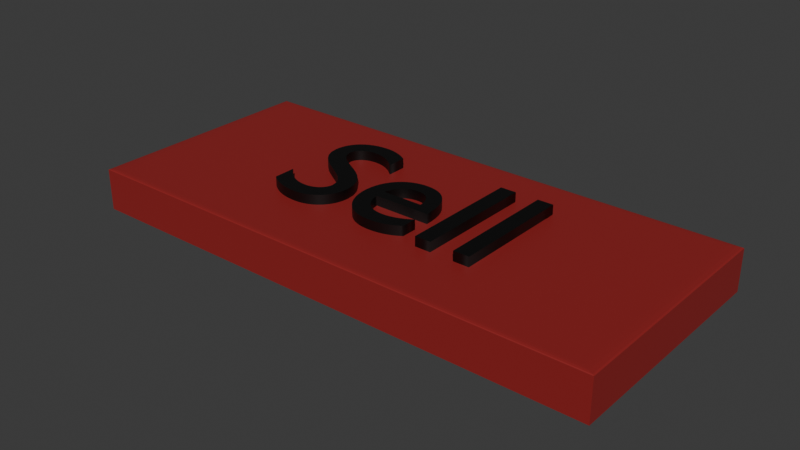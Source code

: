 # Source: SellButton.blend  (saved by Blender 4.5.88; exported with 4.5.12 LTS)
import bpy
from mathutils import Matrix  # noqa: F401  (used for matrix-valued properties, if any)

bpy.ops.wm.read_factory_settings(use_empty=True)
scene = bpy.context.scene
scene.name = 'Scene'

# ---- collections
col_collection = bpy.data.collections.new('Collection'); scene.collection.children.link(col_collection)

# ---- materials (node trees are filled in below, after node groups)
mat_material = bpy.data.materials.new('Material')
mat_material.alpha_threshold = 0.0
mat_material.roughness = 0.5
mat_material.line_color = (0.0, 0.0, 0.0, 1.0)
mat_material_001 = bpy.data.materials.new('Material.001')

# ---- material node trees
mat_material.use_nodes = True; mat_material.node_tree.nodes.clear()
_N = mat_material.node_tree.nodes; _L = mat_material.node_tree.links
n0 = _N.new('ShaderNodeOutputMaterial'); n0.name = 'Material Output'; n0.location = (200, 100)
n1 = _N.new('ShaderNodeBsdfPrincipled'); n1.name = 'Principled BSDF'; n1.location = (-200, 100)
n1.inputs[0].default_value = (0.2918, 0.01957, 0.01957, 1.0)
n1.inputs[3].default_value = 1.45
_L.new(n1.outputs[0], n0.inputs[0])
n0.is_active_output = True
mat_material_001.use_nodes = True; mat_material_001.node_tree.nodes.clear()
_N = mat_material_001.node_tree.nodes; _L = mat_material_001.node_tree.links
n0 = _N.new('ShaderNodeBsdfPrincipled'); n0.name = 'Principled BSDF'; n0.location = (-200, 100)
n0.inputs[0].default_value = (0.0, 0.0, 0.0, 1.0)
n1 = _N.new('ShaderNodeOutputMaterial'); n1.name = 'Material Output'; n1.location = (200, 100)
_L.new(n0.outputs[0], n1.inputs[0])
n1.is_active_output = True

# ---- world
world_world = bpy.data.worlds.new('World'); scene.world = world_world
world_world.use_nodes = True; world_world.node_tree.nodes.clear()
_N = world_world.node_tree.nodes; _L = world_world.node_tree.links
n0 = _N.new('ShaderNodeOutputWorld'); n0.name = 'World Output'; n0.location = (200, 100)
n1 = _N.new('ShaderNodeBackground'); n1.name = 'Background'; n1.location = (-200, 100)
n1.inputs[0].default_value = (0.05088, 0.05088, 0.05088, 1.0)
_L.new(n1.outputs[0], n0.inputs[0])
n0.is_active_output = True
world_world.color = (0.05088, 0.05088, 0.05088)
world_world.sun_shadow_jitter_overblur = 0.0

# ---- meshes
me_cube = bpy.data.meshes.new('Cube')
me_cube.from_pydata([(1.0, 1.0, -1.0), (1.0, -1.0, -1.0), (-1.0, 1.0, -1.0), (-1.0, -1.0, -1.0), (0.955, 0.955, 1.0), (1.0, 1.0, 0.955), (0.9775, 0.9775, 0.994), (0.994, 0.994, 0.9775), (0.955, -0.955, 1.0), (1.0, -1.0, 0.955), (0.9775, -0.9775, 0.994), (0.994, -0.994, 0.9775), (-0.955, 0.955, 1.0), (-1.0, 1.0, 0.955), (-0.9775, 0.9775, 0.994), (-0.994, 0.994, 0.9775), (-0.955, -0.955, 1.0), (-1.0, -1.0, 0.955), (-0.9775, -0.9775, 0.994), (-0.994, -0.994, 0.9775)], [], [(2, 0, 1, 3), (8, 16, 18, 10), (10, 18, 19, 11), (11, 19, 17, 9), (4, 8, 10, 6), (6, 10, 11, 7), (7, 11, 9, 5), (16, 12, 14, 18), (18, 14, 15, 19), (19, 15, 13, 17), (12, 4, 6, 14), (14, 6, 7, 15), (15, 7, 5, 13), (2, 13, 5, 0), (0, 5, 9, 1), (4, 12, 16, 8), (1, 9, 17, 3), (3, 17, 13, 2)])
_uv = me_cube.uv_layers.new(name='UVMap')
_uv.uv.foreach_set('vector', [0.125, 0.5, 0.375, 0.5, 0.375, 0.75, 0.125, 0.75, 0.6306, 0.7444, 0.8694, 0.7444, 0.8722, 0.7472, 0.6278, 0.7472, 0.6278, 0.7472, 0.8722, 0.7472, 0.8746, 0.7496, 0.6238, 0.7498, 0.6238, 0.7498, 0.625, 0.9992, 0.6194, 1.0, 0.6194, 0.75, 0.6306, 0.5056, 0.6306, 0.7444, 0.6278, 0.7472, 0.6278, 0.5028, 0.6278, 0.5028, 0.6278, 0.7472, 0.6238, 0.7498, 0.6238, 0.5002, 0.6238, 0.5002, 0.6238, 0.7498, 0.6194, 0.75, 0.6194, 0.5, 0.8694, 0.7444, 0.8694, 0.5056, 0.8722, 0.5028, 0.8722, 0.7472, 0.8722, 0.7472, 0.8722, 0.5028, 0.8746, 0.5004, 0.8746, 0.7496, 0.625, 0.000753, 0.625, 0.25, 0.6194, 0.25, 0.6194, 0.0, 0.8694, 0.5056, 0.6306, 0.5056, 0.6278, 0.5028, 0.8722, 0.5028, 0.8722, 0.5028, 0.6278, 0.5028, 0.6238, 0.5002, 0.8746, 0.5004, 0.625, 0.25, 0.6238, 0.5002, 0.6194, 0.5, 0.6194, 0.25, 0.375, 0.25, 0.6194, 0.25, 0.6194, 0.5, 0.375, 0.5, 0.375, 0.5, 0.6194, 0.5, 0.6194, 0.75, 0.375, 0.75, 0.6306, 0.5056, 0.8694, 0.5056, 0.8694, 0.7444, 0.6306, 0.7444, 0.375, 0.75, 0.6194, 0.75, 0.6194, 1.0, 0.375, 1.0, 0.375, 0.0, 0.6194, 0.0, 0.6194, 0.25, 0.375, 0.25])
me_cube.materials.append(mat_material)
me_cube.use_mirror_x = True
me_cube.use_mirror_y = True
me_cube.use_mirror_vertex_groups = False
me_cube.update()

# ---- curves / text
txt_buy = bpy.data.curves.new('Buy', 'FONT')
txt_buy.dimensions = '2D'
txt_buy.body = 'Sell'
txt_buy.materials.append(mat_material_001)
txt_buy.extrude = 0.07
txt_buy.align_x = 'CENTER'
txt_buy.align_y = 'CENTER'

# ---- objects
ob_cube = bpy.data.objects.new('Cube', me_cube)
ob_text = bpy.data.objects.new('Text', txt_buy)

# ---- transforms, parenting, visibility, modifiers, constraints
ob_cube.location = (0.0, 0.0, 0.0)
ob_cube.scale = (2.234, 1.0, 0.1787)
ob_cube.lock_rotations_4d = False
ob_cube.empty_display_type = 'ARROWS'
ob_cube.lineart.crease_threshold = 0.0
ob_cube.use_mesh_mirror_x = True
ob_cube.use_mesh_mirror_y = True
ob_text.location = (0.0, 0.0, 0.1544)
ob_text.scale = (1.507, 1.507, 1.507)

# ---- collection membership
col_collection.objects.link(ob_cube)
col_collection.objects.link(ob_text)

# ---- scene / render settings (as saved in the file)
scene.frame_start = 1; scene.frame_end = 250; scene.frame_set(1)
scene.render.engine = 'BLENDER_EEVEE_NEXT'
bpy.context.view_layer.update()

# ---- added for rendering (the .blend has no active camera and no usable light): camera, sun
cam_auto = bpy.data.cameras.new('AutoCamera')
cam_auto.lens = 50.0
cam_auto.sensor_width = 36.0
cam_auto.clip_end = 1000.0
ob_auto_camera = bpy.data.objects.new('AutoCamera', cam_auto)
scene.collection.objects.link(ob_auto_camera)
ob_auto_camera.location = (4.73946, -5.73256, 3.82171)
ob_auto_camera.rotation_euler = (1.09748, -7.21219e-08, 0.694738)
scene.camera = ob_auto_camera
light_auto_sun = bpy.data.lights.new('AutoSun', 'SUN')
light_auto_sun.energy = 3.0
light_auto_sun.angle = 0.0523599
ob_auto_sun = bpy.data.objects.new('AutoSun', light_auto_sun)
scene.collection.objects.link(ob_auto_sun)
ob_auto_sun.rotation_euler = (0.872665, 0.174533, 0.523599)
bpy.context.view_layer.update()
